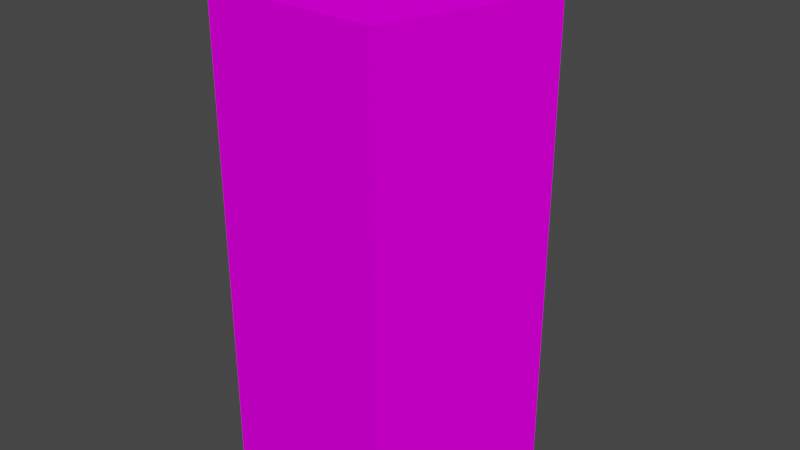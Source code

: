 # Source: pipeflow1.blend  (saved by Blender 2.92.15; exported with 4.5.12 LTS)
import bpy
from mathutils import Matrix  # noqa: F401  (used for matrix-valued properties, if any)

bpy.ops.wm.read_factory_settings(use_empty=True)
scene = bpy.context.scene
scene.name = 'Scene'

# ---- collections
col_collection = bpy.data.collections.new('Collection'); scene.collection.children.link(col_collection)

# ---- images (referenced by path relative to the original .blend; pixels are not part of the script)
import os
ASSET_DIR = os.environ.get("B2B_ASSET_DIR", "")  # directory of the original .blend (textures are referenced by path, not embedded)
HERE = os.path.dirname(os.path.abspath(__file__))  # packed textures are extracted next to this script under _unpacked/

def load_image(name, relpath, width, height, colorspace="sRGB"):
    """Load a texture the original file referenced (path relative to the .blend, or extracted next to this script)."""
    p = next((c for c in (os.path.join(HERE, relpath), os.path.join(ASSET_DIR, relpath)) if relpath and os.path.exists(c)), "")
    if p:
        img = bpy.data.images.load(p, check_existing=True)
        img.name = name
    else:  # same state as the original file: an image datablock whose file is absent (Cycles renders it pink)
        img = bpy.data.images.new(name, width, height)
        img.source = "FILE"
        img.filepath = "//" + (relpath or name)
    img.colorspace_settings.name = colorspace
    return img
img_whlight_png = load_image('WHLIGHT.png', 'WHLIGHT.png', 1024, 1024, 'sRGB')
img_rustspip_png = load_image('RUSTSPIP.png', 'RUSTSPIP.png', 1024, 1024, 'sRGB')

# ---- materials (node trees are filled in below, after node groups)
mat_material1 = bpy.data.materials.new('Material1')
mat_material1.use_backface_culling = True
mat_material1.use_transparent_shadow = False
mat_material2 = bpy.data.materials.new('Material2')
mat_material2.use_backface_culling = True
mat_material2.use_transparent_shadow = False

# ---- material node trees
mat_material1.use_nodes = True; mat_material1.node_tree.nodes.clear()
_N = mat_material1.node_tree.nodes; _L = mat_material1.node_tree.links
n0 = _N.new('ShaderNodeOutputMaterial'); n0.name = 'Material Output'; n0.location = (300, 300)
n1 = _N.new('ShaderNodeBsdfDiffuse'); n1.name = 'Diffuse BSDF'; n1.location = (50, 300)
n2 = _N.new('ShaderNodeTexImage'); n2.name = 'Image Texture'; n2.location = (-290, 300)
n2.image = img_whlight_png
_L.new(n1.outputs[0], n0.inputs[0])
_L.new(n2.outputs[0], n1.inputs[0])
n0.is_active_output = True
mat_material2.use_nodes = True; mat_material2.node_tree.nodes.clear()
_N = mat_material2.node_tree.nodes; _L = mat_material2.node_tree.links
n0 = _N.new('ShaderNodeOutputMaterial'); n0.name = 'Material Output'; n0.location = (300, 300)
n1 = _N.new('ShaderNodeBsdfDiffuse'); n1.name = 'Diffuse BSDF'; n1.location = (50, 300)
n2 = _N.new('ShaderNodeTexImage'); n2.name = 'Image Texture'; n2.location = (-290, 300)
n2.image = img_rustspip_png
_L.new(n1.outputs[0], n0.inputs[0])
_L.new(n2.outputs[0], n1.inputs[0])
n0.is_active_output = True

# ---- world
world_world = bpy.data.worlds.new('World'); scene.world = world_world
world_world.use_nodes = True; world_world.node_tree.nodes.clear()
_N = world_world.node_tree.nodes; _L = world_world.node_tree.links
n0 = _N.new('ShaderNodeOutputWorld'); n0.name = 'World Output'; n0.location = (300, 300)
n1 = _N.new('ShaderNodeBackground'); n1.name = 'Background'; n1.location = (10, 300)
n1.inputs[0].default_value = (0.05088, 0.05088, 0.05088, 1.0)
_L.new(n1.outputs[0], n0.inputs[0])
n0.is_active_output = True
world_world.color = (0.05088, 0.05088, 0.05088)
world_world.use_sun_shadow = False
world_world.sun_shadow_jitter_overblur = 0.0

# ---- meshes
me_object0 = bpy.data.meshes.new('Object0')
me_object0.from_pydata([(0.1457, -0.2144, -0.6485), (0.244, 0.07673, -0.6485), (-0.2532, 0.08234, -0.6485), (-0.1615, -0.211, -0.6485), (0.1457, -0.2144, 0.6473), (0.244, 0.07673, 0.6473), (-0.2532, 0.08234, 0.6473), (-0.1615, -0.211, 0.6473), (0.2255, -0.3133, -0.6197), (0.3701, 0.1154, -0.6197), (-0.3619, 0.1237, -0.6197), (-0.227, -0.3082, -0.6197), (0.2255, -0.3133, 0.616), (0.3701, 0.1154, 0.616), (-0.3619, 0.1237, 0.616), (-0.227, -0.3082, 0.616), (-0.002567, 0.2601, -0.6485), (-0.002567, 0.2601, 0.6473), (0.007106, 0.3855, -0.6197), (0.007106, 0.3855, 0.616), (0.2255, -0.3133, -0.3849), (0.2255, -0.3133, 0.3898), (-0.3619, 0.1237, -0.3849), (-0.3619, 0.1237, 0.3898), (0.007106, 0.3855, -0.3849), (0.007106, 0.3855, 0.3898), (0.3701, 0.1154, -0.3849), (0.3701, 0.1154, 0.3898), (-0.227, -0.3082, -0.3849), (-0.227, -0.3082, 0.3898)], [], [(7, 6, 14, 15), (5, 13, 19, 17), (6, 17, 19, 14), (28, 22, 10, 11), (2, 10, 18, 16), (29, 21, 12, 15), (0, 8, 11, 3), (20, 8, 9, 26), (4, 12, 13, 5), (18, 9, 1, 16), (23, 14, 19, 25), (12, 4, 7, 15), (3, 11, 10, 2), (8, 0, 1, 9), (25, 19, 13, 27), (18, 24, 26, 9), (24, 25, 27, 26), (10, 22, 24, 18), (22, 23, 25, 24), (12, 21, 27, 13), (21, 20, 26, 27), (11, 8, 20, 28), (28, 20, 21, 29), (15, 14, 23, 29), (29, 23, 22, 28), (5, 17, 6, 7, 4), (0, 3, 2, 16, 1)])
me_object0.polygons.foreach_set('material_index', [1, 1, 1, 1, 1, 1, 1, 1, 1, 1, 1, 1, 1, 1, 1, 1, 0, 1, 0, 1, 0, 1, 0, 1, 0, 1, 1])
_uv = me_object0.uv_layers.new(name='UVMap')
_uv.uv.foreach_set('vector', [0.3139, 0.6541, 0.5655, 0.7251, 0.601, 0.8093, 0.2304, 0.7048, 0.5607, 0.3401, 0.5939, 0.2424, 0.8256, 0.5235, 0.718, 0.531, 0.5655, 0.7251, 0.718, 0.531, 0.8256, 0.5235, 0.601, 0.8093, 0.9277, -0.7848, 0.3154, -0.7848, 0.3154, -0.9732, 0.9277, -0.9732, 0.5655, 0.7251, 0.601, 0.8093, 0.8256, 0.5235, 0.718, 0.531, 0.7759, -0.1633, 0.1434, -0.1633, 0.1434, 0.01826, 0.7759, 0.01826, 0.3109, 0.4162, 0.226, 0.3545, 0.2304, 0.7048, 0.3139, 0.6541, 0.9652, -0.7848, 0.9652, -0.9732, 0.3761, -0.9732, 0.3761, -0.7848, 0.3109, 0.4162, 0.226, 0.3545, 0.5939, 0.2424, 0.5607, 0.3401, 0.8256, 0.5235, 0.5939, 0.2424, 0.5607, 0.3401, 0.718, 0.531, 0.9881, -0.1633, 0.9881, 0.01826, 0.4869, 0.01826, 0.4869, -0.1633, 0.226, 0.3545, 0.3109, 0.4162, 0.3139, 0.6541, 0.2304, 0.7048, 0.3139, 0.6541, 0.2304, 0.7048, 0.601, 0.8093, 0.5655, 0.7251, 0.226, 0.3545, 0.3109, 0.4162, 0.5607, 0.3401, 0.5939, 0.2424, 0.4869, -0.1633, 0.4869, 0.01826, -0.03524, 0.01826, -0.03524, -0.1633, 0.4869, -0.9732, 0.4869, -0.7848, -0.03524, -0.7848, -0.03524, -0.9732, 0.7453, 0.3038, 0.7453, 0.9253, 0.1788, 0.9253, 0.1788, 0.3038, 0.9881, -0.9732, 0.9881, -0.7848, 0.4869, -0.7848, 0.4869, -0.9732, 0.7421, 0.3038, 0.7421, 0.9253, 0.2408, 0.9253, 0.2408, 0.3038, 0.9652, 0.01826, 0.9652, -0.1633, 0.3761, -0.1633, 0.3761, 0.01826, 0.7585, 0.9253, 0.7585, 0.3038, 0.1694, 0.3038, 0.1694, 0.9253, 0.7759, -0.9732, 0.1434, -0.9732, 0.1434, -0.7848, 0.7759, -0.7848, 0.7759, 0.3038, 0.1434, 0.3038, 0.1434, 0.9253, 0.7759, 0.9253, 0.9277, 0.01826, 0.3154, 0.01826, 0.3154, -0.1633, 0.9277, -0.1633, 0.7643, 0.9253, 0.1638, 0.9253, 0.1638, 0.3038, 0.7643, 0.3038, 0.5607, 0.3401, 0.718, 0.531, 0.5655, 0.7251, 0.3139, 0.6541, 0.3109, 0.4162, 0.3109, 0.4162, 0.3139, 0.6541, 0.5655, 0.7251, 0.718, 0.531, 0.5607, 0.3401])
me_object0.materials.append(mat_material1)
me_object0.materials.append(mat_material2)
me_object0.use_remesh_fix_poles = True
me_object0.use_remesh_preserve_attributes = False
me_object0.use_mirror_vertex_groups = False
me_object0.update()

# ---- objects
ob_pipeflow1 = bpy.data.objects.new('pipeflow1', me_object0)

# ---- transforms, parenting, visibility, modifiers, constraints
ob_pipeflow1.location = (0.0, 0.0, 0.0)
ob_pipeflow1.lineart.crease_threshold = 0.0

# ---- collection membership
col_collection.objects.link(ob_pipeflow1)

# ---- scene / render settings (as saved in the file)
scene.frame_start = 1; scene.frame_end = 250; scene.frame_set(1)
scene.render.engine = 'BLENDER_EEVEE_NEXT'
scene.cycles.use_denoising = False
scene.cycles.samples = 128
scene.cycles.sampling_pattern = 'TABULATED_SOBOL'
scene.cycles.use_adaptive_sampling = False
scene.cycles.use_light_tree = False
scene.view_settings.view_transform = 'Filmic'
bpy.context.view_layer.update()

# ---- added for rendering (the .blend has no active camera and no usable light): camera, sun
cam_auto = bpy.data.cameras.new('AutoCamera')
cam_auto.lens = 50.0
cam_auto.sensor_width = 36.0
cam_auto.clip_end = 1000.0
ob_auto_camera = bpy.data.objects.new('AutoCamera', cam_auto)
scene.collection.objects.link(ob_auto_camera)
ob_auto_camera.location = (1.52538, -1.78944, 1.2164)
ob_auto_camera.rotation_euler = (1.09748, -7.21219e-08, 0.694738)
scene.camera = ob_auto_camera
light_auto_sun = bpy.data.lights.new('AutoSun', 'SUN')
light_auto_sun.energy = 3.0
light_auto_sun.angle = 0.0523599
ob_auto_sun = bpy.data.objects.new('AutoSun', light_auto_sun)
scene.collection.objects.link(ob_auto_sun)
ob_auto_sun.rotation_euler = (0.872665, 0.174533, 0.523599)
bpy.context.view_layer.update()
